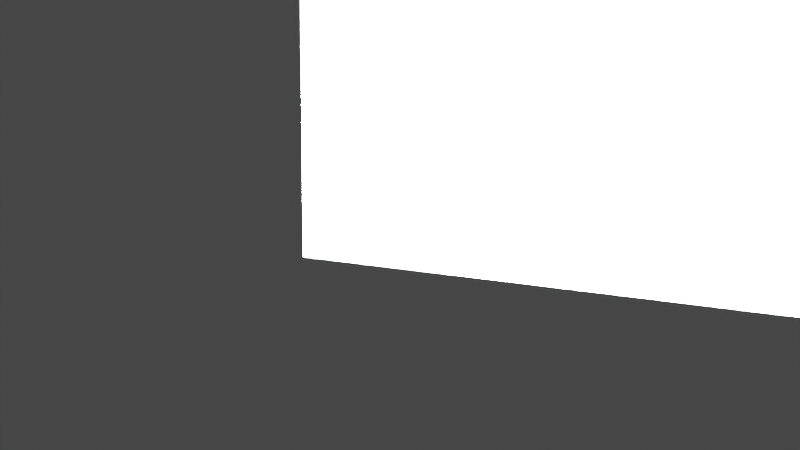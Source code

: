 # Source: volume_testing.blend  (saved by Blender 2.81.3; exported with 4.5.12 LTS)
import bpy
from mathutils import Matrix  # noqa: F401  (used for matrix-valued properties, if any)

bpy.ops.wm.read_factory_settings(use_empty=True)
scene = bpy.context.scene
scene.name = 'Scene'

# ---- collections
col_collection = bpy.data.collections.new('Collection'); scene.collection.children.link(col_collection)

# ---- materials (node trees are filled in below, after node groups)
mat_material = bpy.data.materials.new('Material')
mat_material.alpha_threshold = 0.0
mat_material.line_color = (0.0, 0.0, 0.0, 1.0)

# ---- material node trees
mat_material.use_nodes = True; mat_material.node_tree.nodes.clear()
_N = mat_material.node_tree.nodes; _L = mat_material.node_tree.links
n0 = _N.new('ShaderNodeOutputMaterial'); n0.name = 'Material Output'; n0.location = (300, 300)
n1 = _N.new('ShaderNodeBsdfPrincipled'); n1.name = 'Principled BSDF'; n1.location = (10, 300)
n1.distribution = 'GGX'
n1.subsurface_method = 'BURLEY'
n1.inputs[2].default_value = 0.4
n1.inputs[3].default_value = 1.45
n1.inputs[27].default_value = (0.0, 0.0, 0.0, 1.0)
n1.inputs[28].default_value = 1.0
_L.new(n1.outputs[0], n0.inputs[0])
n0.is_active_output = True

# ---- world
world_world = bpy.data.worlds.new('World'); scene.world = world_world
world_world.use_nodes = True; world_world.node_tree.nodes.clear()
_N = world_world.node_tree.nodes; _L = world_world.node_tree.links
n0 = _N.new('ShaderNodeOutputWorld'); n0.name = 'World Output'; n0.location = (300, 300)
n1 = _N.new('ShaderNodeBackground'); n1.name = 'Background'; n1.location = (10, 300)
n1.inputs[0].default_value = (0.05088, 0.05088, 0.05088, 1.0)
_L.new(n1.outputs[0], n0.inputs[0])
n0.is_active_output = True
world_world.color = (0.05088, 0.05088, 0.05088)
world_world.use_sun_shadow = False
world_world.sun_shadow_jitter_overblur = 0.0

# ---- cameras
cam_camera = bpy.data.cameras.new('Camera')
cam_camera.clip_end = 100.0
cam_camera.ortho_scale = 7.314
cam_camera_001 = bpy.data.cameras.new('Camera.001')

# ---- lights
light_light = bpy.data.lights.new('Light', 'SUN')
light_light.transmission_factor = 0.0
light_light.angle = 0.1993
light_light.energy = 1000.0
light_light.shadow_soft_size = 0.1
light_light.shadow_cascade_max_distance = 1000.0

# ---- meshes
me_cube = bpy.data.meshes.new('Cube')
me_cube.from_pydata([(0.0, 0.0, 0.0), (10.0, 0.0, 0.0), (10.0, 10.0, 0.0), (0.0, 10.0, 0.0), (0.0, 0.0, 10.0), (10.0, 0.0, 10.0), (10.0, 10.0, 10.0), (0.0, 10.0, 10.0)], [], [(0, 1, 5, 4), (1, 2, 6, 5), (5, 6, 7, 4), (2, 6, 7, 3), (3, 7, 4, 0), (0, 1, 2, 3)])
me_cube.materials.append(mat_material)
me_cube.use_remesh_preserve_volume = False
me_cube.use_remesh_preserve_attributes = False
me_cube.use_mirror_vertex_groups = False
me_cube.update()

# ---- objects
ob_cube = bpy.data.objects.new('Cube', me_cube)
ob_light = bpy.data.objects.new('Light', light_light)
ob_camera = bpy.data.objects.new('Camera', cam_camera)
ob_camera_001 = bpy.data.objects.new('Camera.001', cam_camera_001)

# ---- transforms, parenting, visibility, modifiers, constraints
ob_cube.location = (0.0, 0.0, 0.0)
ob_cube.lock_rotations_4d = False
ob_cube.empty_display_type = 'ARROWS'
ob_cube.lineart.crease_threshold = 0.0
ob_light.location = (4.434, -8.619, 14.93)
ob_light.rotation_euler = (-0.6082, -0.7495, 1.849)
ob_light.lock_rotations_4d = False
ob_light.empty_display_type = 'ARROWS'
ob_light.color = (0.0, 0.0, 0.0, 0.0)
ob_light.lineart.crease_threshold = 0.0
ob_camera.location = (34.34, -21.33, 18.25)
ob_camera.rotation_euler = (1.238, -4.717e-06, 0.8455)
ob_camera.lock_rotations_4d = False
ob_camera.empty_display_type = 'ARROWS'
ob_camera.color = (0.0, 0.0, 0.0, 0.0)
ob_camera.display_type = 'WIRE'
ob_camera.lineart.crease_threshold = 0.0
ob_camera_001.location = (8.1, -9.079, 1.874)
ob_camera_001.rotation_euler = (1.446, -1.437e-05, 0.6406)
ob_camera_001.scale = (1.0, 1.0, 1.0)
ob_camera_001.lineart.crease_threshold = 0.0

# ---- collection membership
col_collection.objects.link(ob_cube)
col_collection.objects.link(ob_light)
col_collection.objects.link(ob_camera)
col_collection.objects.link(ob_camera_001)

# ---- scene / render settings (as saved in the file)
scene.camera = ob_camera_001
scene.frame_start = 1; scene.frame_end = 250; scene.frame_set(1)
scene.render.engine = 'BLENDER_EEVEE_NEXT'
scene.cycles.use_denoising = False
scene.cycles.samples = 128
scene.cycles.sampling_pattern = 'TABULATED_SOBOL'
scene.cycles.use_adaptive_sampling = False
scene.cycles.use_light_tree = False
scene.view_settings.view_transform = 'Filmic'
bpy.context.view_layer.update()
